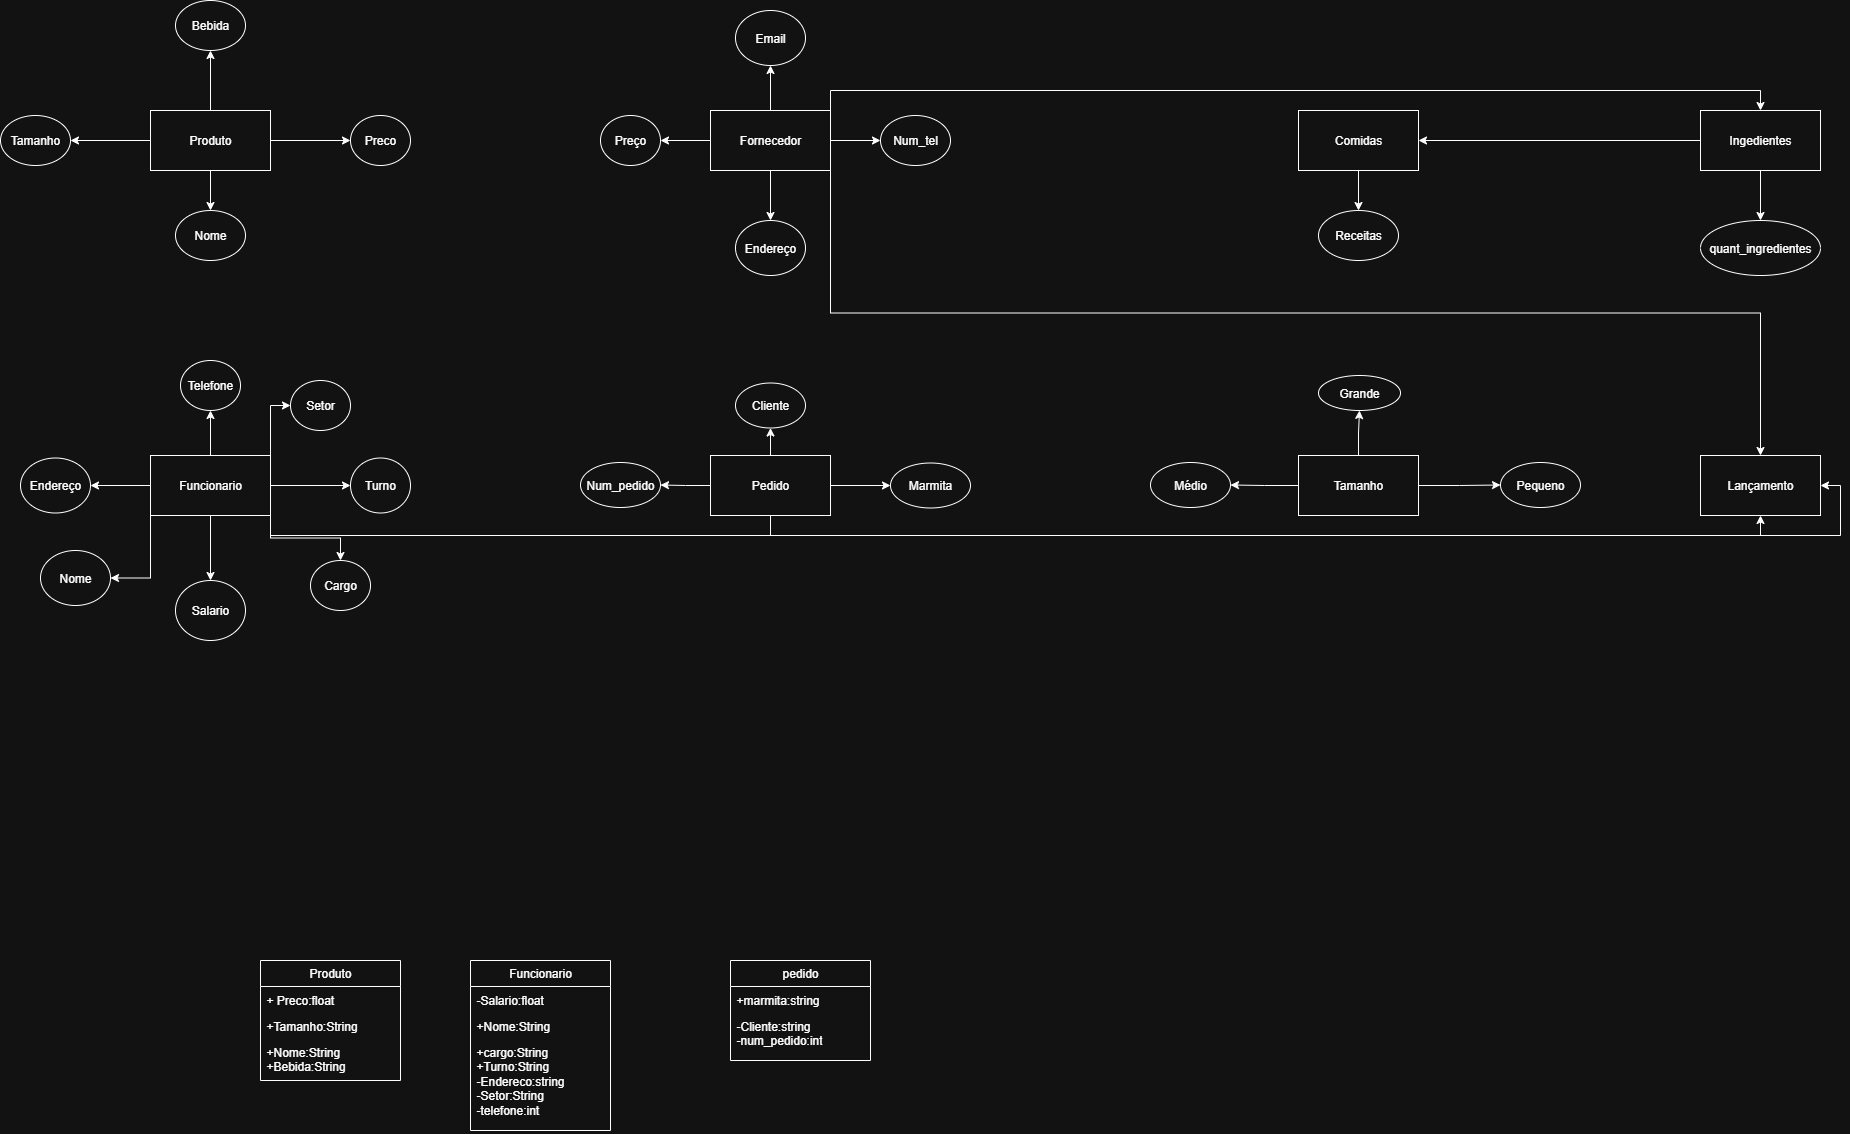

The diagram above was exported from draw.io. Its source (the exported page's mxGraphModel, read from the mxfile embedded in the PNG):
<mxGraphModel dx="1675" dy="1025" grid="1" gridSize="10" guides="1" tooltips="1" connect="1" arrows="1" fold="1" page="1" pageScale="1" pageWidth="827" pageHeight="1169" math="0" shadow="0">
  <root>
    <mxCell id="0" />
    <mxCell id="1" parent="0" />
    <mxCell id="zi4DMKzsx-c6pc-mdwee-1" value="" style="edgeStyle=orthogonalEdgeStyle;rounded=0;orthogonalLoop=1;jettySize=auto;html=1;" parent="1" source="zi4DMKzsx-c6pc-mdwee-5" target="zi4DMKzsx-c6pc-mdwee-9" edge="1">
      <mxGeometry relative="1" as="geometry" />
    </mxCell>
    <mxCell id="zi4DMKzsx-c6pc-mdwee-2" value="" style="edgeStyle=orthogonalEdgeStyle;rounded=0;orthogonalLoop=1;jettySize=auto;html=1;" parent="1" source="zi4DMKzsx-c6pc-mdwee-5" target="zi4DMKzsx-c6pc-mdwee-8" edge="1">
      <mxGeometry relative="1" as="geometry" />
    </mxCell>
    <mxCell id="zi4DMKzsx-c6pc-mdwee-3" value="" style="edgeStyle=orthogonalEdgeStyle;rounded=0;orthogonalLoop=1;jettySize=auto;html=1;" parent="1" source="zi4DMKzsx-c6pc-mdwee-5" target="zi4DMKzsx-c6pc-mdwee-7" edge="1">
      <mxGeometry relative="1" as="geometry" />
    </mxCell>
    <mxCell id="zi4DMKzsx-c6pc-mdwee-4" value="" style="edgeStyle=orthogonalEdgeStyle;rounded=0;orthogonalLoop=1;jettySize=auto;html=1;" parent="1" source="zi4DMKzsx-c6pc-mdwee-5" target="zi4DMKzsx-c6pc-mdwee-6" edge="1">
      <mxGeometry relative="1" as="geometry" />
    </mxCell>
    <mxCell id="zi4DMKzsx-c6pc-mdwee-5" value="Produto" style="rounded=0;whiteSpace=wrap;html=1;" parent="1" vertex="1">
      <mxGeometry x="380" y="250" width="120" height="60" as="geometry" />
    </mxCell>
    <mxCell id="zi4DMKzsx-c6pc-mdwee-6" value="Tamanho" style="ellipse;whiteSpace=wrap;html=1;" parent="1" vertex="1">
      <mxGeometry x="230" y="255" width="70" height="50" as="geometry" />
    </mxCell>
    <mxCell id="zi4DMKzsx-c6pc-mdwee-7" value="Bebida" style="ellipse;whiteSpace=wrap;html=1;" parent="1" vertex="1">
      <mxGeometry x="405" y="140" width="70" height="50" as="geometry" />
    </mxCell>
    <mxCell id="zi4DMKzsx-c6pc-mdwee-8" value="Preco" style="ellipse;whiteSpace=wrap;html=1;" parent="1" vertex="1">
      <mxGeometry x="580" y="255" width="60" height="50" as="geometry" />
    </mxCell>
    <mxCell id="zi4DMKzsx-c6pc-mdwee-9" value="Nome" style="ellipse;whiteSpace=wrap;html=1;" parent="1" vertex="1">
      <mxGeometry x="405" y="350" width="70" height="50" as="geometry" />
    </mxCell>
    <mxCell id="zi4DMKzsx-c6pc-mdwee-10" value="" style="edgeStyle=orthogonalEdgeStyle;rounded=0;orthogonalLoop=1;jettySize=auto;html=1;" parent="1" source="zi4DMKzsx-c6pc-mdwee-18" target="zi4DMKzsx-c6pc-mdwee-22" edge="1">
      <mxGeometry relative="1" as="geometry" />
    </mxCell>
    <mxCell id="zi4DMKzsx-c6pc-mdwee-11" value="" style="edgeStyle=orthogonalEdgeStyle;rounded=0;orthogonalLoop=1;jettySize=auto;html=1;" parent="1" source="zi4DMKzsx-c6pc-mdwee-18" target="zi4DMKzsx-c6pc-mdwee-20" edge="1">
      <mxGeometry relative="1" as="geometry" />
    </mxCell>
    <mxCell id="zi4DMKzsx-c6pc-mdwee-12" value="" style="edgeStyle=orthogonalEdgeStyle;rounded=0;orthogonalLoop=1;jettySize=auto;html=1;" parent="1" source="zi4DMKzsx-c6pc-mdwee-18" target="zi4DMKzsx-c6pc-mdwee-19" edge="1">
      <mxGeometry relative="1" as="geometry" />
    </mxCell>
    <mxCell id="zi4DMKzsx-c6pc-mdwee-13" value="" style="edgeStyle=orthogonalEdgeStyle;rounded=0;orthogonalLoop=1;jettySize=auto;html=1;" parent="1" source="zi4DMKzsx-c6pc-mdwee-18" target="zi4DMKzsx-c6pc-mdwee-21" edge="1">
      <mxGeometry relative="1" as="geometry" />
    </mxCell>
    <mxCell id="zi4DMKzsx-c6pc-mdwee-14" style="edgeStyle=orthogonalEdgeStyle;rounded=0;orthogonalLoop=1;jettySize=auto;html=1;exitX=1;exitY=1;exitDx=0;exitDy=0;" parent="1" source="zi4DMKzsx-c6pc-mdwee-18" target="zi4DMKzsx-c6pc-mdwee-23" edge="1">
      <mxGeometry relative="1" as="geometry" />
    </mxCell>
    <mxCell id="zi4DMKzsx-c6pc-mdwee-15" style="edgeStyle=orthogonalEdgeStyle;rounded=0;orthogonalLoop=1;jettySize=auto;html=1;exitX=1;exitY=0;exitDx=0;exitDy=0;entryX=0;entryY=0.5;entryDx=0;entryDy=0;" parent="1" source="zi4DMKzsx-c6pc-mdwee-18" target="zi4DMKzsx-c6pc-mdwee-24" edge="1">
      <mxGeometry relative="1" as="geometry" />
    </mxCell>
    <mxCell id="zi4DMKzsx-c6pc-mdwee-16" style="edgeStyle=orthogonalEdgeStyle;rounded=0;orthogonalLoop=1;jettySize=auto;html=1;exitX=0;exitY=1;exitDx=0;exitDy=0;entryX=1;entryY=0.5;entryDx=0;entryDy=0;" parent="1" source="zi4DMKzsx-c6pc-mdwee-18" target="zi4DMKzsx-c6pc-mdwee-25" edge="1">
      <mxGeometry relative="1" as="geometry" />
    </mxCell>
    <mxCell id="zi4DMKzsx-c6pc-mdwee-17" style="edgeStyle=orthogonalEdgeStyle;rounded=0;orthogonalLoop=1;jettySize=auto;html=1;exitX=1;exitY=1;exitDx=0;exitDy=0;entryX=1;entryY=0.5;entryDx=0;entryDy=0;" parent="1" source="zi4DMKzsx-c6pc-mdwee-18" target="zi4DMKzsx-c6pc-mdwee-59" edge="1">
      <mxGeometry relative="1" as="geometry">
        <mxPoint x="2256.6665649414062" y="710" as="targetPoint" />
      </mxGeometry>
    </mxCell>
    <mxCell id="zi4DMKzsx-c6pc-mdwee-18" value="Funcionario" style="rounded=0;whiteSpace=wrap;html=1;" parent="1" vertex="1">
      <mxGeometry x="380" y="595" width="120" height="60" as="geometry" />
    </mxCell>
    <mxCell id="zi4DMKzsx-c6pc-mdwee-19" value="Telefone" style="ellipse;whiteSpace=wrap;html=1;" parent="1" vertex="1">
      <mxGeometry x="410" y="500" width="60" height="50" as="geometry" />
    </mxCell>
    <mxCell id="zi4DMKzsx-c6pc-mdwee-20" value="Endereço" style="ellipse;whiteSpace=wrap;html=1;" parent="1" vertex="1">
      <mxGeometry x="250" y="597.5" width="70" height="55" as="geometry" />
    </mxCell>
    <mxCell id="zi4DMKzsx-c6pc-mdwee-21" value="Turno" style="ellipse;whiteSpace=wrap;html=1;" parent="1" vertex="1">
      <mxGeometry x="580" y="597.5" width="60" height="55" as="geometry" />
    </mxCell>
    <mxCell id="zi4DMKzsx-c6pc-mdwee-22" value="Salario" style="ellipse;whiteSpace=wrap;html=1;" parent="1" vertex="1">
      <mxGeometry x="405" y="720" width="70" height="60" as="geometry" />
    </mxCell>
    <mxCell id="zi4DMKzsx-c6pc-mdwee-23" value="Cargo" style="ellipse;whiteSpace=wrap;html=1;" parent="1" vertex="1">
      <mxGeometry x="540" y="700" width="60" height="50" as="geometry" />
    </mxCell>
    <mxCell id="zi4DMKzsx-c6pc-mdwee-24" value="Setor" style="ellipse;whiteSpace=wrap;html=1;" parent="1" vertex="1">
      <mxGeometry x="520" y="520" width="60" height="50" as="geometry" />
    </mxCell>
    <mxCell id="zi4DMKzsx-c6pc-mdwee-25" value="Nome" style="ellipse;whiteSpace=wrap;html=1;" parent="1" vertex="1">
      <mxGeometry x="270" y="690" width="70" height="55" as="geometry" />
    </mxCell>
    <mxCell id="zi4DMKzsx-c6pc-mdwee-26" value="" style="edgeStyle=orthogonalEdgeStyle;rounded=0;orthogonalLoop=1;jettySize=auto;html=1;" parent="1" source="zi4DMKzsx-c6pc-mdwee-32" target="zi4DMKzsx-c6pc-mdwee-33" edge="1">
      <mxGeometry relative="1" as="geometry" />
    </mxCell>
    <mxCell id="zi4DMKzsx-c6pc-mdwee-27" value="" style="edgeStyle=orthogonalEdgeStyle;rounded=0;orthogonalLoop=1;jettySize=auto;html=1;" parent="1" source="zi4DMKzsx-c6pc-mdwee-32" target="zi4DMKzsx-c6pc-mdwee-34" edge="1">
      <mxGeometry relative="1" as="geometry" />
    </mxCell>
    <mxCell id="zi4DMKzsx-c6pc-mdwee-28" value="" style="edgeStyle=orthogonalEdgeStyle;rounded=0;orthogonalLoop=1;jettySize=auto;html=1;" parent="1" source="zi4DMKzsx-c6pc-mdwee-32" target="zi4DMKzsx-c6pc-mdwee-35" edge="1">
      <mxGeometry relative="1" as="geometry" />
    </mxCell>
    <mxCell id="zi4DMKzsx-c6pc-mdwee-29" style="edgeStyle=orthogonalEdgeStyle;rounded=0;orthogonalLoop=1;jettySize=auto;html=1;exitX=1;exitY=0;exitDx=0;exitDy=0;entryX=0.5;entryY=0;entryDx=0;entryDy=0;" parent="1" source="zi4DMKzsx-c6pc-mdwee-32" target="zi4DMKzsx-c6pc-mdwee-57" edge="1">
      <mxGeometry relative="1" as="geometry" />
    </mxCell>
    <mxCell id="zi4DMKzsx-c6pc-mdwee-30" value="" style="edgeStyle=orthogonalEdgeStyle;rounded=0;orthogonalLoop=1;jettySize=auto;html=1;" parent="1" source="zi4DMKzsx-c6pc-mdwee-32" target="zi4DMKzsx-c6pc-mdwee-36" edge="1">
      <mxGeometry relative="1" as="geometry" />
    </mxCell>
    <mxCell id="zi4DMKzsx-c6pc-mdwee-31" style="edgeStyle=orthogonalEdgeStyle;rounded=0;orthogonalLoop=1;jettySize=auto;html=1;exitX=1;exitY=1;exitDx=0;exitDy=0;entryX=0.5;entryY=0;entryDx=0;entryDy=0;" parent="1" source="zi4DMKzsx-c6pc-mdwee-32" target="zi4DMKzsx-c6pc-mdwee-59" edge="1">
      <mxGeometry relative="1" as="geometry" />
    </mxCell>
    <mxCell id="zi4DMKzsx-c6pc-mdwee-32" value="Fornecedor" style="rounded=0;whiteSpace=wrap;html=1;" parent="1" vertex="1">
      <mxGeometry x="940" y="250" width="120" height="60" as="geometry" />
    </mxCell>
    <mxCell id="zi4DMKzsx-c6pc-mdwee-33" value="Preço" style="ellipse;whiteSpace=wrap;html=1;" parent="1" vertex="1">
      <mxGeometry x="830" y="255" width="60" height="50" as="geometry" />
    </mxCell>
    <mxCell id="zi4DMKzsx-c6pc-mdwee-34" value="Endereço" style="ellipse;whiteSpace=wrap;html=1;" parent="1" vertex="1">
      <mxGeometry x="965" y="360" width="70" height="55" as="geometry" />
    </mxCell>
    <mxCell id="zi4DMKzsx-c6pc-mdwee-35" value="Email" style="ellipse;whiteSpace=wrap;html=1;" parent="1" vertex="1">
      <mxGeometry x="965" y="150" width="70" height="55" as="geometry" />
    </mxCell>
    <mxCell id="zi4DMKzsx-c6pc-mdwee-36" value="Num_tel" style="ellipse;whiteSpace=wrap;html=1;" parent="1" vertex="1">
      <mxGeometry x="1110" y="255" width="70" height="50" as="geometry" />
    </mxCell>
    <mxCell id="zi4DMKzsx-c6pc-mdwee-37" value="" style="edgeStyle=orthogonalEdgeStyle;rounded=0;orthogonalLoop=1;jettySize=auto;html=1;" parent="1" source="zi4DMKzsx-c6pc-mdwee-41" target="zi4DMKzsx-c6pc-mdwee-44" edge="1">
      <mxGeometry relative="1" as="geometry" />
    </mxCell>
    <mxCell id="zi4DMKzsx-c6pc-mdwee-38" value="" style="edgeStyle=orthogonalEdgeStyle;rounded=0;orthogonalLoop=1;jettySize=auto;html=1;" parent="1" source="zi4DMKzsx-c6pc-mdwee-41" target="zi4DMKzsx-c6pc-mdwee-43" edge="1">
      <mxGeometry relative="1" as="geometry" />
    </mxCell>
    <mxCell id="zi4DMKzsx-c6pc-mdwee-39" value="" style="edgeStyle=orthogonalEdgeStyle;rounded=0;orthogonalLoop=1;jettySize=auto;html=1;" parent="1" source="zi4DMKzsx-c6pc-mdwee-41" target="zi4DMKzsx-c6pc-mdwee-42" edge="1">
      <mxGeometry relative="1" as="geometry" />
    </mxCell>
    <mxCell id="zi4DMKzsx-c6pc-mdwee-40" style="edgeStyle=orthogonalEdgeStyle;rounded=0;orthogonalLoop=1;jettySize=auto;html=1;exitX=0.5;exitY=1;exitDx=0;exitDy=0;entryX=0.5;entryY=1;entryDx=0;entryDy=0;" parent="1" source="zi4DMKzsx-c6pc-mdwee-41" target="zi4DMKzsx-c6pc-mdwee-59" edge="1">
      <mxGeometry relative="1" as="geometry" />
    </mxCell>
    <mxCell id="zi4DMKzsx-c6pc-mdwee-41" value="Pedido" style="rounded=0;whiteSpace=wrap;html=1;" parent="1" vertex="1">
      <mxGeometry x="940" y="595" width="120" height="60" as="geometry" />
    </mxCell>
    <mxCell id="zi4DMKzsx-c6pc-mdwee-42" value="Num_pedido" style="ellipse;whiteSpace=wrap;html=1;" parent="1" vertex="1">
      <mxGeometry x="810" y="602" width="80" height="45" as="geometry" />
    </mxCell>
    <mxCell id="zi4DMKzsx-c6pc-mdwee-43" value="Marmita" style="ellipse;whiteSpace=wrap;html=1;" parent="1" vertex="1">
      <mxGeometry x="1120" y="602.5" width="80" height="45" as="geometry" />
    </mxCell>
    <mxCell id="zi4DMKzsx-c6pc-mdwee-44" value="Cliente" style="ellipse;whiteSpace=wrap;html=1;" parent="1" vertex="1">
      <mxGeometry x="965" y="522.5" width="70" height="45" as="geometry" />
    </mxCell>
    <mxCell id="zi4DMKzsx-c6pc-mdwee-45" value="" style="edgeStyle=orthogonalEdgeStyle;rounded=0;orthogonalLoop=1;jettySize=auto;html=1;" parent="1" source="zi4DMKzsx-c6pc-mdwee-46" target="zi4DMKzsx-c6pc-mdwee-47" edge="1">
      <mxGeometry relative="1" as="geometry" />
    </mxCell>
    <mxCell id="zi4DMKzsx-c6pc-mdwee-46" value="Comidas" style="rounded=0;whiteSpace=wrap;html=1;" parent="1" vertex="1">
      <mxGeometry x="1528" y="250" width="120" height="60" as="geometry" />
    </mxCell>
    <mxCell id="zi4DMKzsx-c6pc-mdwee-47" value="Receitas" style="ellipse;whiteSpace=wrap;html=1;" parent="1" vertex="1">
      <mxGeometry x="1548" y="350" width="80" height="50" as="geometry" />
    </mxCell>
    <mxCell id="zi4DMKzsx-c6pc-mdwee-48" value="" style="edgeStyle=orthogonalEdgeStyle;rounded=0;orthogonalLoop=1;jettySize=auto;html=1;" parent="1" source="zi4DMKzsx-c6pc-mdwee-51" target="zi4DMKzsx-c6pc-mdwee-54" edge="1">
      <mxGeometry relative="1" as="geometry" />
    </mxCell>
    <mxCell id="zi4DMKzsx-c6pc-mdwee-49" value="" style="edgeStyle=orthogonalEdgeStyle;rounded=0;orthogonalLoop=1;jettySize=auto;html=1;" parent="1" source="zi4DMKzsx-c6pc-mdwee-51" target="zi4DMKzsx-c6pc-mdwee-53" edge="1">
      <mxGeometry relative="1" as="geometry" />
    </mxCell>
    <mxCell id="zi4DMKzsx-c6pc-mdwee-50" value="" style="edgeStyle=orthogonalEdgeStyle;rounded=0;orthogonalLoop=1;jettySize=auto;html=1;" parent="1" source="zi4DMKzsx-c6pc-mdwee-51" target="zi4DMKzsx-c6pc-mdwee-52" edge="1">
      <mxGeometry relative="1" as="geometry" />
    </mxCell>
    <mxCell id="zi4DMKzsx-c6pc-mdwee-51" value="Tamanho" style="rounded=0;whiteSpace=wrap;html=1;" parent="1" vertex="1">
      <mxGeometry x="1528" y="595" width="120" height="60" as="geometry" />
    </mxCell>
    <mxCell id="zi4DMKzsx-c6pc-mdwee-52" value="Pequeno" style="ellipse;whiteSpace=wrap;html=1;" parent="1" vertex="1">
      <mxGeometry x="1730" y="602" width="80" height="45" as="geometry" />
    </mxCell>
    <mxCell id="zi4DMKzsx-c6pc-mdwee-53" value="Grande" style="ellipse;whiteSpace=wrap;html=1;" parent="1" vertex="1">
      <mxGeometry x="1548" y="515" width="82" height="35" as="geometry" />
    </mxCell>
    <mxCell id="zi4DMKzsx-c6pc-mdwee-54" value="Médio" style="ellipse;whiteSpace=wrap;html=1;" parent="1" vertex="1">
      <mxGeometry x="1380" y="602" width="80" height="45" as="geometry" />
    </mxCell>
    <mxCell id="zi4DMKzsx-c6pc-mdwee-55" value="" style="edgeStyle=orthogonalEdgeStyle;rounded=0;orthogonalLoop=1;jettySize=auto;html=1;" parent="1" source="zi4DMKzsx-c6pc-mdwee-57" target="zi4DMKzsx-c6pc-mdwee-58" edge="1">
      <mxGeometry relative="1" as="geometry" />
    </mxCell>
    <mxCell id="zi4DMKzsx-c6pc-mdwee-56" style="edgeStyle=orthogonalEdgeStyle;rounded=0;orthogonalLoop=1;jettySize=auto;html=1;exitX=0;exitY=0.5;exitDx=0;exitDy=0;entryX=1;entryY=0.5;entryDx=0;entryDy=0;" parent="1" source="zi4DMKzsx-c6pc-mdwee-57" target="zi4DMKzsx-c6pc-mdwee-46" edge="1">
      <mxGeometry relative="1" as="geometry" />
    </mxCell>
    <mxCell id="zi4DMKzsx-c6pc-mdwee-57" value="Ingedientes" style="rounded=0;whiteSpace=wrap;html=1;" parent="1" vertex="1">
      <mxGeometry x="1930" y="250" width="120" height="60" as="geometry" />
    </mxCell>
    <mxCell id="zi4DMKzsx-c6pc-mdwee-58" value="quant_ingredientes" style="ellipse;whiteSpace=wrap;html=1;" parent="1" vertex="1">
      <mxGeometry x="1930" y="360" width="120" height="55" as="geometry" />
    </mxCell>
    <mxCell id="zi4DMKzsx-c6pc-mdwee-59" value="Lançamento" style="rounded=0;whiteSpace=wrap;html=1;" parent="1" vertex="1">
      <mxGeometry x="1930" y="595" width="120" height="60" as="geometry" />
    </mxCell>
    <mxCell id="zi4DMKzsx-c6pc-mdwee-61" value="Produto" style="swimlane;fontStyle=0;childLayout=stackLayout;horizontal=1;startSize=26;fillColor=none;horizontalStack=0;resizeParent=1;resizeParentMax=0;resizeLast=0;collapsible=1;marginBottom=0;whiteSpace=wrap;html=1;" parent="1" vertex="1">
      <mxGeometry x="490" y="1100" width="140" height="120" as="geometry" />
    </mxCell>
    <mxCell id="zi4DMKzsx-c6pc-mdwee-62" value="+ Preco:float&amp;nbsp;" style="text;strokeColor=none;fillColor=none;align=left;verticalAlign=top;spacingLeft=4;spacingRight=4;overflow=hidden;rotatable=0;points=[[0,0.5],[1,0.5]];portConstraint=eastwest;whiteSpace=wrap;html=1;" parent="zi4DMKzsx-c6pc-mdwee-61" vertex="1">
      <mxGeometry y="26" width="140" height="26" as="geometry" />
    </mxCell>
    <mxCell id="zi4DMKzsx-c6pc-mdwee-63" value="+Tamanho:String" style="text;strokeColor=none;fillColor=none;align=left;verticalAlign=top;spacingLeft=4;spacingRight=4;overflow=hidden;rotatable=0;points=[[0,0.5],[1,0.5]];portConstraint=eastwest;whiteSpace=wrap;html=1;" parent="zi4DMKzsx-c6pc-mdwee-61" vertex="1">
      <mxGeometry y="52" width="140" height="26" as="geometry" />
    </mxCell>
    <mxCell id="zi4DMKzsx-c6pc-mdwee-64" value="+Nome:String&lt;div&gt;+Bebida:String&lt;/div&gt;" style="text;strokeColor=none;fillColor=none;align=left;verticalAlign=top;spacingLeft=4;spacingRight=4;overflow=hidden;rotatable=0;points=[[0,0.5],[1,0.5]];portConstraint=eastwest;whiteSpace=wrap;html=1;" parent="zi4DMKzsx-c6pc-mdwee-61" vertex="1">
      <mxGeometry y="78" width="140" height="42" as="geometry" />
    </mxCell>
    <mxCell id="zi4DMKzsx-c6pc-mdwee-65" value="Funcionario" style="swimlane;fontStyle=0;childLayout=stackLayout;horizontal=1;startSize=26;fillColor=none;horizontalStack=0;resizeParent=1;resizeParentMax=0;resizeLast=0;collapsible=1;marginBottom=0;whiteSpace=wrap;html=1;" parent="1" vertex="1">
      <mxGeometry x="700" y="1100" width="140" height="170" as="geometry" />
    </mxCell>
    <mxCell id="zi4DMKzsx-c6pc-mdwee-66" value="-Salario:float&amp;nbsp;" style="text;strokeColor=none;fillColor=none;align=left;verticalAlign=top;spacingLeft=4;spacingRight=4;overflow=hidden;rotatable=0;points=[[0,0.5],[1,0.5]];portConstraint=eastwest;whiteSpace=wrap;html=1;" parent="zi4DMKzsx-c6pc-mdwee-65" vertex="1">
      <mxGeometry y="26" width="140" height="26" as="geometry" />
    </mxCell>
    <mxCell id="zi4DMKzsx-c6pc-mdwee-67" value="+Nome:String" style="text;strokeColor=none;fillColor=none;align=left;verticalAlign=top;spacingLeft=4;spacingRight=4;overflow=hidden;rotatable=0;points=[[0,0.5],[1,0.5]];portConstraint=eastwest;whiteSpace=wrap;html=1;" parent="zi4DMKzsx-c6pc-mdwee-65" vertex="1">
      <mxGeometry y="52" width="140" height="26" as="geometry" />
    </mxCell>
    <mxCell id="zi4DMKzsx-c6pc-mdwee-68" value="+cargo:String&lt;div&gt;+Turno:String&lt;/div&gt;&lt;div&gt;-Endereco:string&lt;/div&gt;&lt;div&gt;-Setor:String&lt;/div&gt;&lt;div&gt;-telefone:int&lt;/div&gt;" style="text;strokeColor=none;fillColor=none;align=left;verticalAlign=top;spacingLeft=4;spacingRight=4;overflow=hidden;rotatable=0;points=[[0,0.5],[1,0.5]];portConstraint=eastwest;whiteSpace=wrap;html=1;" parent="zi4DMKzsx-c6pc-mdwee-65" vertex="1">
      <mxGeometry y="78" width="140" height="92" as="geometry" />
    </mxCell>
    <mxCell id="zi4DMKzsx-c6pc-mdwee-73" value="pedido" style="swimlane;fontStyle=0;childLayout=stackLayout;horizontal=1;startSize=26;fillColor=none;horizontalStack=0;resizeParent=1;resizeParentMax=0;resizeLast=0;collapsible=1;marginBottom=0;whiteSpace=wrap;html=1;" parent="1" vertex="1">
      <mxGeometry x="960" y="1100" width="140" height="100" as="geometry" />
    </mxCell>
    <mxCell id="zi4DMKzsx-c6pc-mdwee-74" value="+marmita:string" style="text;strokeColor=none;fillColor=none;align=left;verticalAlign=top;spacingLeft=4;spacingRight=4;overflow=hidden;rotatable=0;points=[[0,0.5],[1,0.5]];portConstraint=eastwest;whiteSpace=wrap;html=1;" parent="zi4DMKzsx-c6pc-mdwee-73" vertex="1">
      <mxGeometry y="26" width="140" height="26" as="geometry" />
    </mxCell>
    <mxCell id="zi4DMKzsx-c6pc-mdwee-75" value="-Cliente:string&lt;div&gt;-num_pedido:int&lt;/div&gt;" style="text;strokeColor=none;fillColor=none;align=left;verticalAlign=top;spacingLeft=4;spacingRight=4;overflow=hidden;rotatable=0;points=[[0,0.5],[1,0.5]];portConstraint=eastwest;whiteSpace=wrap;html=1;" parent="zi4DMKzsx-c6pc-mdwee-73" vertex="1">
      <mxGeometry y="52" width="140" height="48" as="geometry" />
    </mxCell>
  </root>
</mxGraphModel>